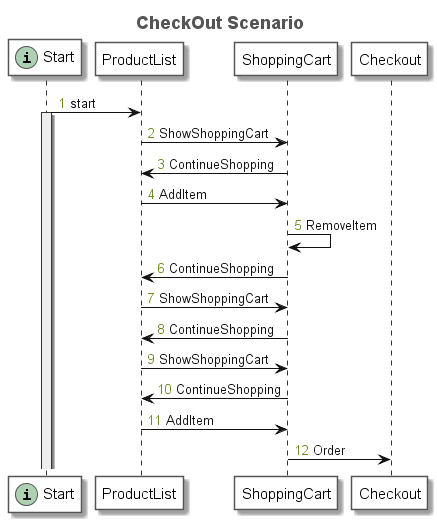

The diagram above was rendered by PlantUML. Its source (embedded in the PNG):
@startuml
title <font size=18 color=#555555>CheckOut Scenario</font>
autonumber "<font color=olivedrab>0</font>"
skinparam sequence {
	ArrowColor #111111
	ArrowFontColor #111111
	ArrowFontStyle plain
	
	LifeLineBorderColor #333333
	LifeLineBackgroundColor #EEEEEE
	
	ParticipantBorderColor #555555
	ParticipantBackgroundColor #FFFFFF
	ParticipantFontName plain
	ParticipantFontSize 15
	ParticipantFontColor #000000
}
participant "Start" as N_410175905 << (i, #ADD1B2) >>
participant "ProductList" as N_1342412862
participant "ShoppingCart" as N_1418797573
participant "Checkout" as N_1483201290
N_410175905 -> N_1342412862: start
activate N_410175905
N_1342412862 -> N_1418797573: ShowShoppingCart
N_1418797573 -> N_1342412862: ContinueShopping
N_1342412862 -> N_1418797573: AddItem
N_1418797573 -> N_1418797573: RemoveItem
N_1418797573 -> N_1342412862: ContinueShopping
N_1342412862 -> N_1418797573: ShowShoppingCart
N_1418797573 -> N_1342412862: ContinueShopping
N_1342412862 -> N_1418797573: ShowShoppingCart
N_1418797573 -> N_1342412862: ContinueShopping
N_1342412862 -> N_1418797573: AddItem
N_1418797573 -> N_1483201290: Order
@enduml